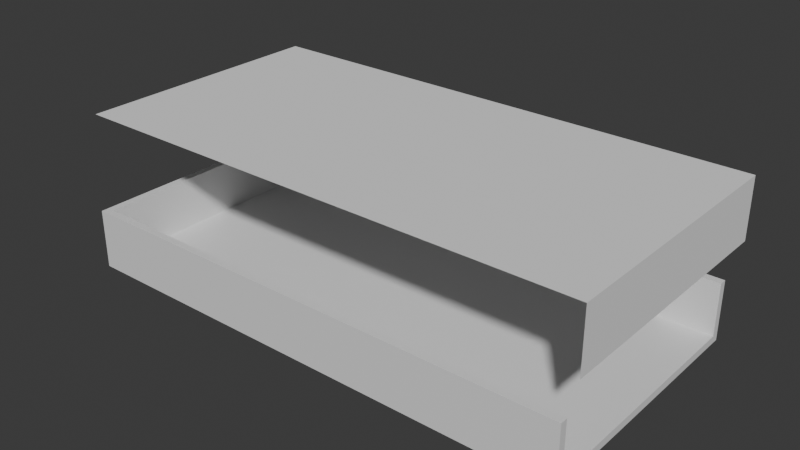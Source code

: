 # Source: 3dcase.blend  (saved by Blender 4.5.90; exported with 4.5.12 LTS)
import bpy
from mathutils import Matrix  # noqa: F401  (used for matrix-valued properties, if any)

bpy.ops.wm.read_factory_settings(use_empty=True)
scene = bpy.context.scene
scene.name = 'Scene'

# ---- collections
col_collection = bpy.data.collections.new('Collection'); scene.collection.children.link(col_collection)

# ---- materials (node trees are filled in below, after node groups)
mat_material = bpy.data.materials.new('Material')
mat_material.alpha_threshold = 0.0
mat_material.roughness = 0.5
mat_material.line_color = (0.0, 0.0, 0.0, 1.0)

# ---- material node trees
mat_material.use_nodes = True; mat_material.node_tree.nodes.clear()
_N = mat_material.node_tree.nodes; _L = mat_material.node_tree.links
n0 = _N.new('ShaderNodeOutputMaterial'); n0.name = 'Material Output'; n0.location = (200, 100)
n1 = _N.new('ShaderNodeBsdfPrincipled'); n1.name = 'Principled BSDF'; n1.location = (-200, 100)
n1.inputs[3].default_value = 1.45
_L.new(n1.outputs[0], n0.inputs[0])
n0.is_active_output = True

# ---- world
world_world = bpy.data.worlds.new('World'); scene.world = world_world
world_world.use_nodes = True; world_world.node_tree.nodes.clear()
_N = world_world.node_tree.nodes; _L = world_world.node_tree.links
n0 = _N.new('ShaderNodeOutputWorld'); n0.name = 'World Output'; n0.location = (200, 100)
n1 = _N.new('ShaderNodeBackground'); n1.name = 'Background'; n1.location = (-200, 100)
n1.inputs[0].default_value = (0.05088, 0.05088, 0.05088, 1.0)
_L.new(n1.outputs[0], n0.inputs[0])
n0.is_active_output = True
world_world.color = (0.05088, 0.05088, 0.05088)
world_world.sun_shadow_jitter_overblur = 0.0

# ---- meshes
me_cube = bpy.data.meshes.new('Cube')
me_cube.from_pydata([(42.5, 20.26, 4.394), (42.5, 20.26, -4.394), (42.5, -20.26, 4.394), (42.5, -20.26, -4.394), (-42.5, 20.26, 4.394), (-42.5, 20.26, -4.394), (-42.5, -20.26, 4.394), (-42.5, -20.26, -4.394)], [], [(3, 2, 6, 7), (7, 6, 4, 5), (5, 1, 3, 7), (5, 4, 0, 1)])
_uv = me_cube.uv_layers.new(name='UVMap')
_uv.uv.foreach_set('vector', [0.375, 0.75, 0.625, 0.75, 0.625, 1.0, 0.375, 1.0, 0.375, 0.0, 0.625, 0.0, 0.625, 0.25, 0.375, 0.25, 0.125, 0.5, 0.375, 0.5, 0.375, 0.75, 0.125, 0.75, 0.375, 0.25, 0.625, 0.25, 0.625, 0.5, 0.375, 0.5])
me_cube.materials.append(mat_material)
me_cube.use_mirror_vertex_groups = False
me_cube.update()
me_cube_002 = bpy.data.meshes.new('Cube.002')
me_cube_002.from_pydata([(-43.12, -21.5, 5.0), (-43.12, 21.5, 5.0), (43.12, -21.5, -5.0), (43.12, -21.5, 5.0), (43.12, 21.5, -5.0), (43.12, 21.5, 5.0)], [], [(4, 5, 3, 2), (5, 1, 0, 3)])
_uv = me_cube_002.uv_layers.new(name='UVMap')
_uv.uv.foreach_set('vector', [0.375, 0.5, 0.625, 0.5, 0.625, 0.75, 0.375, 0.75, 0.625, 0.5, 0.875, 0.5, 0.875, 0.75, 0.625, 0.75])
me_cube_002.update()

# ---- objects
ob_cube = bpy.data.objects.new('Cube', me_cube)
ob_cube_001 = bpy.data.objects.new('Cube.001', me_cube_002)

# ---- transforms, parenting, visibility, modifiers, constraints
ob_cube.location = (0.0, 0.0, 0.0)
ob_cube.lock_rotations_4d = False
ob_cube.empty_display_type = 'ARROWS'
ob_cube.lineart.crease_threshold = 0.0
_m = ob_cube.modifiers.new('Solidify', 'SOLIDIFY')
_m.solidify_mode = 'NON_MANIFOLD'
_m.thickness = -1.25
ob_cube_001.location = (1.366, -0.1281, 16.44)

# ---- collection membership
col_collection.objects.link(ob_cube)
col_collection.objects.link(ob_cube_001)

# ---- scene / render settings (as saved in the file)
scene.frame_start = 1; scene.frame_end = 250; scene.frame_set(1)
scene.render.engine = 'BLENDER_EEVEE_NEXT'
scene.unit_settings.scale_length = 0.001
bpy.context.view_layer.update()

# ---- added for rendering (the .blend has no active camera and no usable light): camera, sun
cam_auto = bpy.data.cameras.new('AutoCamera')
cam_auto.lens = 50.0
cam_auto.sensor_width = 36.0
cam_auto.clip_end = 1654.37
ob_auto_camera = bpy.data.objects.new('AutoCamera', cam_auto)
scene.collection.objects.link(ob_auto_camera)
ob_auto_camera.location = (94.6365, -113.18, 83.3089)
ob_auto_camera.rotation_euler = (1.09748, -7.21219e-08, 0.694738)
scene.camera = ob_auto_camera
light_auto_sun = bpy.data.lights.new('AutoSun', 'SUN')
light_auto_sun.energy = 3.0
light_auto_sun.angle = 0.0523599
ob_auto_sun = bpy.data.objects.new('AutoSun', light_auto_sun)
scene.collection.objects.link(ob_auto_sun)
ob_auto_sun.rotation_euler = (0.872665, 0.174533, 0.523599)
bpy.context.view_layer.update()
